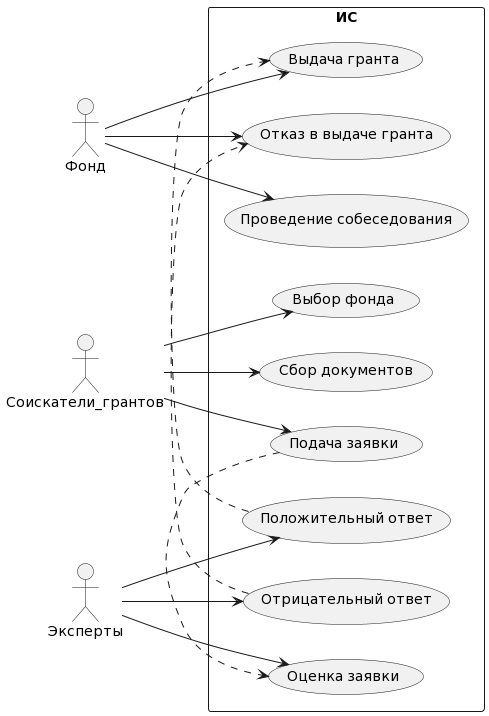

The diagram above was rendered by PlantUML. Its source (embedded in the PNG):
@startuml
left to right direction
skinparam packageStyle rect
actor Фонд
actor Соискатели_грантов
actor Эксперты
rectangle ИС {
  Соискатели_грантов --> (Выбор фонда)
  Соискатели_грантов --> (Сбор документов)
  Соискатели_грантов --> (Подача заявки)

  Фонд --> (Выдача гранта)
  Фонд --> (Проведение собеседования)
  Фонд --> (Отказ в выдаче гранта)

  Эксперты --> (Оценка заявки)
  Эксперты --> (Положительный ответ)
  Эксперты --> (Отрицательный ответ)


  (Положительный ответ) .> (Выдача гранта)
  (Отрицательный ответ) .> (Отказ в выдаче гранта)
  (Подача заявки) .> (Оценка заявки)
}
@endum